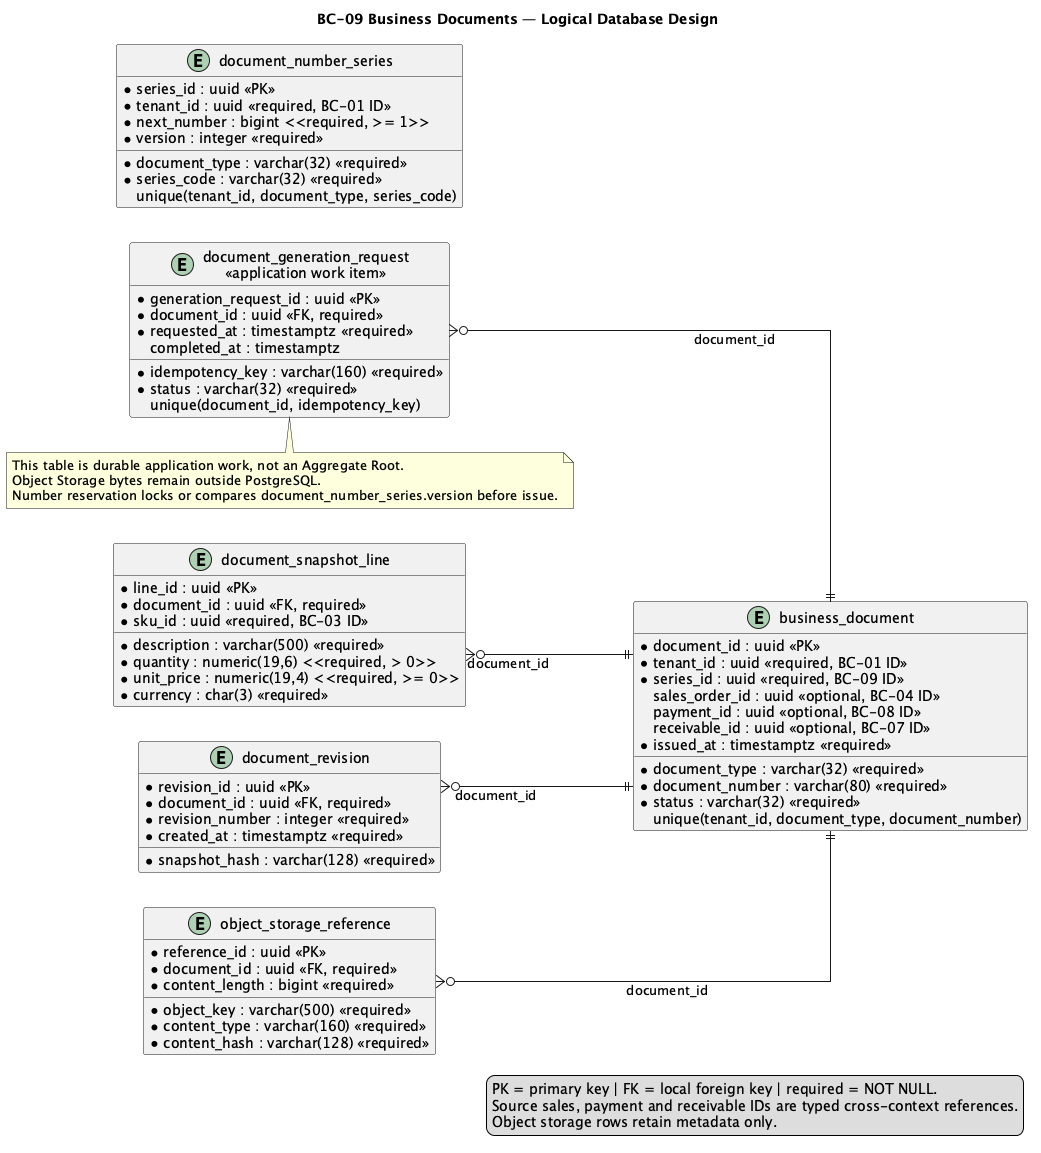

The diagram above was rendered by PlantUML. Its source (embedded in the PNG):
@startuml
title BC-09 Business Documents — Logical Database Design
left to right direction
skinparam shadowing false
skinparam linetype ortho
skinparam entity {
  BackgroundColor #F8FAFC
  BorderColor #334155
  FontColor #0F172A
}

entity "document_number_series" as document_number_series {
  * series_id : uuid <<PK>>
  * tenant_id : uuid <<required, BC-01 ID>>
  * document_type : varchar(32) <<required>>
  * series_code : varchar(32) <<required>>
  * next_number : bigint <<required, >= 1>>
  * version : integer <<required>>
    unique(tenant_id, document_type, series_code)
}

entity "business_document" as business_document {
  * document_id : uuid <<PK>>
  * tenant_id : uuid <<required, BC-01 ID>>
  * series_id : uuid <<required, BC-09 ID>>
  * document_type : varchar(32) <<required>>
  * document_number : varchar(80) <<required>>
    sales_order_id : uuid <<optional, BC-04 ID>>
    payment_id : uuid <<optional, BC-08 ID>>
    receivable_id : uuid <<optional, BC-07 ID>>
  * status : varchar(32) <<required>>
  * issued_at : timestamptz <<required>>
    unique(tenant_id, document_type, document_number)
}

entity "document_snapshot_line" as document_snapshot_line {
  * line_id : uuid <<PK>>
  * document_id : uuid <<FK, required>>
  * sku_id : uuid <<required, BC-03 ID>>
  * description : varchar(500) <<required>>
  * quantity : numeric(19,6) <<required, > 0>>
  * unit_price : numeric(19,4) <<required, >= 0>>
  * currency : char(3) <<required>>
}

entity "document_revision" as document_revision {
  * revision_id : uuid <<PK>>
  * document_id : uuid <<FK, required>>
  * revision_number : integer <<required>>
  * snapshot_hash : varchar(128) <<required>>
  * created_at : timestamptz <<required>>
}

entity "object_storage_reference" as object_storage_reference {
  * reference_id : uuid <<PK>>
  * document_id : uuid <<FK, required>>
  * object_key : varchar(500) <<required>>
  * content_type : varchar(160) <<required>>
  * content_length : bigint <<required>>
  * content_hash : varchar(128) <<required>>
}

entity "document_generation_request\n<<application work item>>" as document_generation_request {
  * generation_request_id : uuid <<PK>>
  * document_id : uuid <<FK, required>>
  * idempotency_key : varchar(160) <<required>>
  * status : varchar(32) <<required>>
  * requested_at : timestamptz <<required>>
    completed_at : timestamptz
    unique(document_id, idempotency_key)
}

document_snapshot_line }o--|| business_document : document_id
document_revision }o--|| business_document : document_id
object_storage_reference }o--|| business_document : document_id
document_generation_request }o--|| business_document : document_id

note bottom of document_generation_request
This table is durable application work, not an Aggregate Root.
Object Storage bytes remain outside PostgreSQL.
Number reservation locks or compares document_number_series.version before issue.
end note

legend right
PK = primary key | FK = local foreign key | required = NOT NULL.
Source sales, payment and receivable IDs are typed cross-context references.
Object storage rows retain metadata only.
endlegend
@enduml